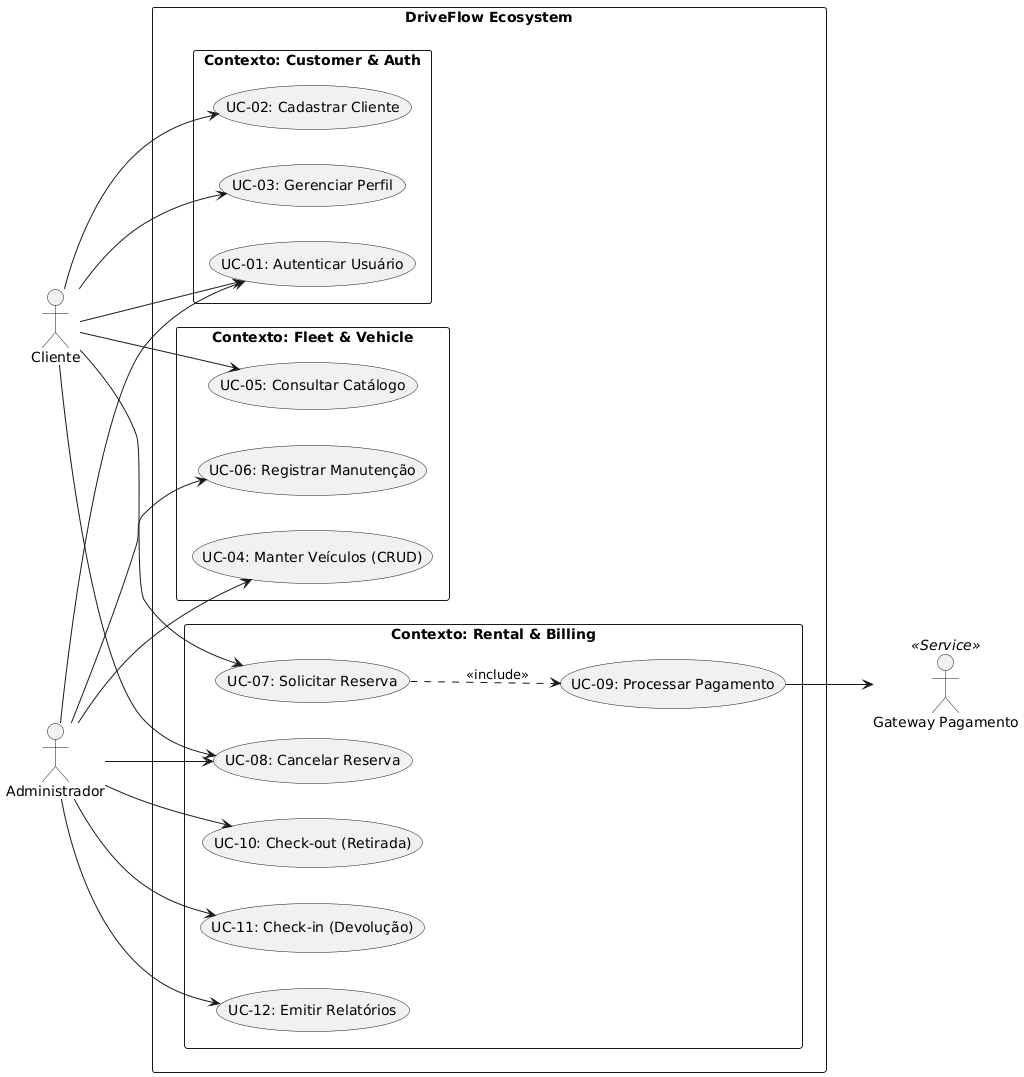

The diagram above was rendered by PlantUML. Its source (embedded in the PNG):
@startuml
left to right direction
skinparam packageStyle rectangle

actor "Cliente" as cli
actor "Administrador" as adm
actor "Gateway Pagamento" as pay <<Service>>

rectangle "DriveFlow Ecosystem" {
    package "Contexto: Customer & Auth" {
        usecase "UC-01: Autenticar Usuário" as uc01
        usecase "UC-02: Cadastrar Cliente" as uc02
        usecase "UC-03: Gerenciar Perfil" as uc03
    }
    
    package "Contexto: Fleet & Vehicle" {
        usecase "UC-04: Manter Veículos (CRUD)" as uc04
        usecase "UC-05: Consultar Catálogo" as uc05
        usecase "UC-06: Registrar Manutenção" as uc06
    }
    
    package "Contexto: Rental & Billing" {
        usecase "UC-07: Solicitar Reserva" as uc07
        usecase "UC-08: Cancelar Reserva" as uc08
        usecase "UC-09: Processar Pagamento" as uc09
        usecase "UC-10: Check-out (Retirada)" as uc10
        usecase "UC-11: Check-in (Devolução)" as uc11
        usecase "UC-12: Emitir Relatórios" as uc12
    }
}

cli --> uc01
cli --> uc02
cli --> uc03
cli --> uc05
cli --> uc07
cli --> uc08

adm --> uc01
adm --> uc04
adm --> uc06
adm --> uc08
adm --> uc10
adm --> uc11
adm --> uc12

uc09 --> pay
uc07 ..> uc09 : <<include>>
@enduml